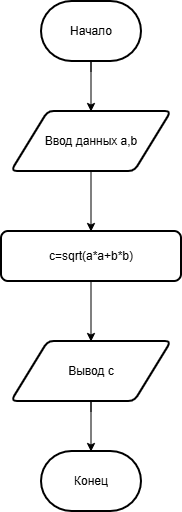

The diagram above was exported from draw.io. Its source (the exported page's mxGraphModel, read from the mxfile embedded in the PNG):
<mxGraphModel dx="1414" dy="784" grid="1" gridSize="10" guides="1" tooltips="1" connect="1" arrows="1" fold="1" page="1" pageScale="1" pageWidth="827" pageHeight="1169" math="0" shadow="0">
  <root>
    <mxCell id="0" />
    <mxCell id="1" parent="0" />
    <mxCell id="KSsvljk6kZ76BWGR80eO-1" parent="1" style="strokeWidth=2;html=1;shape=mxgraph.flowchart.terminator;whiteSpace=wrap;" value="Начало" vertex="1">
      <mxGeometry height="60" width="100" x="350" y="80" as="geometry" />
    </mxCell>
    <mxCell id="KSsvljk6kZ76BWGR80eO-2" edge="1" parent="1" style="endArrow=classic;html=1;rounded=0;" value="">
      <mxGeometry height="50" relative="1" width="50" as="geometry">
        <Array as="points">
          <mxPoint x="399.5" y="140" />
        </Array>
        <mxPoint x="399.5" y="150" as="sourcePoint" />
        <mxPoint x="399.5" y="190" as="targetPoint" />
      </mxGeometry>
    </mxCell>
    <mxCell id="KSsvljk6kZ76BWGR80eO-3" parent="1" style="shape=parallelogram;html=1;strokeWidth=2;perimeter=parallelogramPerimeter;whiteSpace=wrap;rounded=1;arcSize=12;size=0.23;" value="Ввод данных a,b" vertex="1">
      <mxGeometry height="60" width="160" x="320" y="190" as="geometry" />
    </mxCell>
    <mxCell id="KSsvljk6kZ76BWGR80eO-4" edge="1" parent="1" style="endArrow=classic;html=1;rounded=0;" value="">
      <mxGeometry height="50" relative="1" width="50" as="geometry">
        <mxPoint x="399.5" y="250" as="sourcePoint" />
        <mxPoint x="399.5" y="310" as="targetPoint" />
      </mxGeometry>
    </mxCell>
    <mxCell id="KSsvljk6kZ76BWGR80eO-5" parent="1" style="rounded=1;whiteSpace=wrap;html=1;absoluteArcSize=1;arcSize=14;strokeWidth=2;" value="c=sqrt(a*a+b*b)" vertex="1">
      <mxGeometry height="50" width="180" x="310" y="310" as="geometry" />
    </mxCell>
    <mxCell id="KSsvljk6kZ76BWGR80eO-6" edge="1" parent="1" style="endArrow=classic;html=1;rounded=0;" value="">
      <mxGeometry height="50" relative="1" width="50" as="geometry">
        <mxPoint x="399.5" y="360" as="sourcePoint" />
        <mxPoint x="399.5" y="420" as="targetPoint" />
      </mxGeometry>
    </mxCell>
    <mxCell id="KSsvljk6kZ76BWGR80eO-7" parent="1" style="shape=parallelogram;html=1;strokeWidth=2;perimeter=parallelogramPerimeter;whiteSpace=wrap;rounded=1;arcSize=12;size=0.23;" value="Вывод c" vertex="1">
      <mxGeometry height="60" width="160" x="320" y="420" as="geometry" />
    </mxCell>
    <mxCell id="KSsvljk6kZ76BWGR80eO-8" edge="1" parent="1" style="endArrow=classic;html=1;rounded=0;" value="">
      <mxGeometry height="50" relative="1" width="50" as="geometry">
        <Array as="points">
          <mxPoint x="399.5" y="480" />
        </Array>
        <mxPoint x="399.5" y="490" as="sourcePoint" />
        <mxPoint x="399.5" y="530" as="targetPoint" />
      </mxGeometry>
    </mxCell>
    <mxCell id="KSsvljk6kZ76BWGR80eO-9" parent="1" style="strokeWidth=2;html=1;shape=mxgraph.flowchart.terminator;whiteSpace=wrap;" value="Конец" vertex="1">
      <mxGeometry height="60" width="100" x="350" y="530" as="geometry" />
    </mxCell>
  </root>
</mxGraphModel>